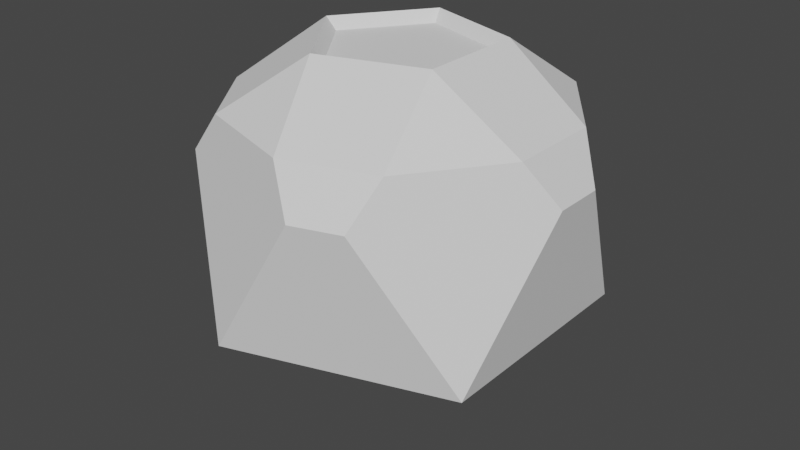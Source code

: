 # Source: Eye.blend  (saved by Blender 2.83.19; exported with 4.5.12 LTS)
import bpy
from mathutils import Matrix  # noqa: F401  (used for matrix-valued properties, if any)

bpy.ops.wm.read_factory_settings(use_empty=True)
scene = bpy.context.scene
scene.name = 'Scene'

# ---- collections
col_collection = bpy.data.collections.new('Collection'); scene.collection.children.link(col_collection)

# ---- world
world_world = bpy.data.worlds.new('World'); scene.world = world_world
world_world.use_nodes = True; world_world.node_tree.nodes.clear()
_N = world_world.node_tree.nodes; _L = world_world.node_tree.links
n0 = _N.new('ShaderNodeOutputWorld'); n0.name = 'World Output'; n0.location = (300, 300)
n1 = _N.new('ShaderNodeBackground'); n1.name = 'Background'; n1.location = (10, 300)
n1.inputs[0].default_value = (0.05088, 0.05088, 0.05088, 1.0)
_L.new(n1.outputs[0], n0.inputs[0])
n0.is_active_output = True
world_world.color = (0.05088, 0.05088, 0.05088)
world_world.use_sun_shadow = False
world_world.sun_shadow_jitter_overblur = 0.0

# ---- meshes
me_icosphere_001 = bpy.data.meshes.new('Icosphere.001')
me_icosphere_001.from_pydata([(0.0, 0.0, -0.4), (0.2894, -0.2103, -0.1789), (-0.1106, -0.3403, -0.1789), (-0.3578, 0.0, -0.1789), (-0.1106, 0.3403, -0.1789), (0.2894, 0.2103, -0.1789), (-0.04568, 0.1406, 0.2659), (0.1196, 0.08689, 0.2659), (0.1196, -0.08689, 0.2659), (-0.04568, -0.1406, 0.2659), (-0.1478, -6.448e-09, 0.2659), (0.1737, -0.2534, 0.1789), (0.008413, -0.3071, 0.1789), (0.06166, -0.3403, 0.09977), (0.1501, -0.3115, 0.09977), (-0.1873, -0.2435, 0.1789), (-0.2894, -0.1029, 0.1789), (-0.3046, -0.1638, 0.09977), (-0.2499, -0.239, 0.09977), (-0.2894, 0.1029, 0.1789), (-0.1873, 0.2435, 0.1789), (-0.2499, 0.239, 0.09977), (-0.3046, 0.1638, 0.09977), (0.008413, 0.3071, 0.1789), (0.1737, 0.2534, 0.1789), (0.1501, 0.3115, 0.09977), (0.06166, 0.3403, 0.09977), (0.2946, 0.08689, 0.1789), (0.2946, -0.08689, 0.1789), (0.3427, -0.0465, 0.09977), (0.3427, 0.0465, 0.09977), (-0.0524, -0.1613, 0.2871), (0.1372, -0.09966, 0.2871), (0.1372, 0.09966, 0.2871), (-0.0524, 0.1613, 0.2871), (-0.1696, -8.765e-09, 0.2871)], [], [(0, 1, 2), (1, 0, 5), (0, 2, 3), (0, 3, 4), (0, 4, 5), (9, 8, 7, 6, 10), (1, 29, 28, 11, 14), (4, 21, 20, 23, 26), (5, 25, 24, 27, 30), (1, 5, 30, 29), (11, 28, 32), (15, 12, 31), (19, 16, 35), (23, 20, 34), (27, 24, 33), (3, 17, 16, 19, 22), (2, 1, 14, 13), (3, 2, 18, 17), (4, 3, 22, 21), (5, 4, 26, 25), (11, 12, 13, 14), (15, 16, 17, 18), (19, 20, 21, 22), (23, 24, 25, 26), (27, 28, 29, 30), (34, 35, 10, 6), (31, 12, 11, 32), (27, 33, 32, 28), (35, 16, 15, 31), (34, 20, 19, 35), (33, 24, 23, 34), (2, 13, 12, 15, 18), (32, 33, 7, 8), (35, 31, 9, 10), (33, 34, 6, 7), (31, 32, 8, 9)])
_uv = me_icosphere_001.uv_layers.new(name='UVMap')
_uv.uv.foreach_set('vector', [0.8182, 0.0, 0.7273, 0.1575, 0.9091, 0.1575, 0.7273, 0.1575, 0.6364, 0.0, 0.5455, 0.1575, 0.09091, 0.0, 0.0, 0.1575, 0.1818, 0.1575, 0.2727, 0.0, 0.1818, 0.1575, 0.3636, 0.1575, 0.4545, 0.0, 0.3636, 0.1575, 0.5455, 0.1575, 0.9091, 0.392, 0.8743, 0.4121, 0.9047, 0.4647, 0.9135, 0.4647, 0.9439, 0.4121, 0.7273, 0.1575, 0.6565, 0.2801, 0.6828, 0.3149, 0.7718, 0.3149, 0.7981, 0.2801, 0.3636, 0.1575, 0.2928, 0.2801, 0.3192, 0.3149, 0.4081, 0.3149, 0.4344, 0.2801, 0.5455, 0.1575, 0.4746, 0.2801, 0.501, 0.3149, 0.5899, 0.3149, 0.6163, 0.2801, 0.7273, 0.1575, 0.5455, 0.1575, 0.6163, 0.2801, 0.6565, 0.2801, 0.7718, 0.3149, 0.6828, 0.3149, 0.7273, 0.392, 0.9536, 0.3149, 0.8646, 0.3149, 0.9091, 0.392, 0.2263, 0.3149, 0.1373, 0.3149, 0.1818, 0.392, 0.4081, 0.3149, 0.3192, 0.3149, 0.3636, 0.392, 0.5899, 0.3149, 0.501, 0.3149, 0.5455, 0.392, 0.1818, 0.1575, 0.111, 0.2801, 0.1373, 0.3149, 0.2263, 0.3149, 0.2526, 0.2801, 0.9091, 0.1575, 0.7273, 0.1575, 0.7981, 0.2801, 0.8383, 0.2801, 0.1818, 0.1575, 0.0, 0.1575, 0.07081, 0.2801, 0.111, 0.2801, 0.3636, 0.1575, 0.1818, 0.1575, 0.2526, 0.2801, 0.2928, 0.2801, 0.5455, 0.1575, 0.3636, 0.1575, 0.4344, 0.2801, 0.4746, 0.2801, 0.7718, 0.3149, 0.8066, 0.335, 0.8182, 0.3149, 0.7981, 0.3149, 0.9536, 0.3149, 0.9884, 0.335, 1.0, 0.3149, 0.9799, 0.3149, 0.2263, 0.3149, 0.2611, 0.335, 0.2727, 0.3149, 0.2526, 0.3149, 0.4081, 0.3149, 0.4429, 0.335, 0.4545, 0.3149, 0.4344, 0.3149, 0.5899, 0.3149, 0.6248, 0.335, 0.6364, 0.3149, 0.6163, 0.3149, 0.3636, 0.392, 0.3288, 0.4121, 0.3288, 0.4121, 0.3636, 0.392, 0.9091, 0.392, 0.8646, 0.3149, 0.8298, 0.335, 0.8743, 0.4121, 0.5899, 0.3149, 0.5455, 0.392, 0.5803, 0.4121, 0.6248, 0.335, 0.1818, 0.392, 0.1373, 0.3149, 0.1025, 0.335, 0.147, 0.4121, 0.3636, 0.392, 0.3192, 0.3149, 0.2843, 0.335, 0.3288, 0.4121, 0.5455, 0.392, 0.501, 0.3149, 0.4662, 0.335, 0.5106, 0.4121, 0.9091, 0.1575, 0.8383, 0.2801, 0.8646, 0.3149, 0.9536, 0.3149, 0.9799, 0.2801, 0.5803, 0.4121, 0.5455, 0.392, 0.5455, 0.392, 0.5803, 0.4121, 0.1818, 0.392, 0.147, 0.4121, 0.147, 0.4121, 0.1818, 0.392, 0.5455, 0.392, 0.5106, 0.4121, 0.5106, 0.4121, 0.5455, 0.392, 0.9091, 0.392, 0.8743, 0.4121, 0.8743, 0.4121, 0.9091, 0.392])
me_icosphere_001.use_remesh_fix_poles = True
me_icosphere_001.use_remesh_preserve_attributes = False
me_icosphere_001.use_mirror_vertex_groups = False
me_icosphere_001.update()

# ---- objects
ob_icosphere = bpy.data.objects.new('Icosphere', me_icosphere_001)

# ---- transforms, parenting, visibility, modifiers, constraints
ob_icosphere.location = (0.0, 0.0, 0.0)
ob_icosphere.lineart.crease_threshold = 0.0

# ---- collection membership
col_collection.objects.link(ob_icosphere)

# ---- scene / render settings (as saved in the file)
scene.frame_start = 1; scene.frame_end = 250; scene.frame_set(1)
scene.render.engine = 'BLENDER_EEVEE_NEXT'
scene.cycles.use_denoising = False
scene.cycles.samples = 128
scene.cycles.sampling_pattern = 'TABULATED_SOBOL'
scene.cycles.use_adaptive_sampling = False
scene.cycles.use_light_tree = False
scene.view_settings.view_transform = 'Filmic'
bpy.context.view_layer.update()

# ---- added for rendering (the .blend has no active camera and no usable light): camera, sun
cam_auto = bpy.data.cameras.new('AutoCamera')
cam_auto.lens = 50.0
cam_auto.sensor_width = 36.0
cam_auto.clip_end = 1000.0
ob_auto_camera = bpy.data.objects.new('AutoCamera', cam_auto)
scene.collection.objects.link(ob_auto_camera)
ob_auto_camera.location = (1.09721, -1.32572, 0.827354)
ob_auto_camera.rotation_euler = (1.09748, -7.21219e-08, 0.694738)
scene.camera = ob_auto_camera
light_auto_sun = bpy.data.lights.new('AutoSun', 'SUN')
light_auto_sun.energy = 3.0
light_auto_sun.angle = 0.0523599
ob_auto_sun = bpy.data.objects.new('AutoSun', light_auto_sun)
scene.collection.objects.link(ob_auto_sun)
ob_auto_sun.rotation_euler = (0.872665, 0.174533, 0.523599)
bpy.context.view_layer.update()

